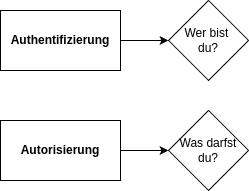

The diagram above was exported from draw.io. Its source (the exported page's mxGraphModel, read from the mxfile embedded in the PNG):
<mxGraphModel dx="1426" dy="885" grid="1" gridSize="10" guides="1" tooltips="1" connect="1" arrows="1" fold="1" page="1" pageScale="1" pageWidth="827" pageHeight="1169" math="0" shadow="0">
  <root>
    <mxCell id="0" />
    <mxCell id="1" parent="0" />
    <mxCell id="5ETDXYRpGl-sApqDyrfU-6" value="" style="edgeStyle=orthogonalEdgeStyle;rounded=0;orthogonalLoop=1;jettySize=auto;html=1;" edge="1" parent="1" source="5ETDXYRpGl-sApqDyrfU-1" target="5ETDXYRpGl-sApqDyrfU-5">
      <mxGeometry relative="1" as="geometry" />
    </mxCell>
    <mxCell id="5ETDXYRpGl-sApqDyrfU-1" value="&lt;b&gt;Authentifizierung&lt;/b&gt;" style="rounded=0;whiteSpace=wrap;html=1;" vertex="1" parent="1">
      <mxGeometry x="40" y="30" width="120" height="60" as="geometry" />
    </mxCell>
    <mxCell id="5ETDXYRpGl-sApqDyrfU-8" value="" style="edgeStyle=orthogonalEdgeStyle;rounded=0;orthogonalLoop=1;jettySize=auto;html=1;" edge="1" parent="1" source="5ETDXYRpGl-sApqDyrfU-3" target="5ETDXYRpGl-sApqDyrfU-7">
      <mxGeometry relative="1" as="geometry" />
    </mxCell>
    <mxCell id="5ETDXYRpGl-sApqDyrfU-3" value="&lt;b&gt;Autorisierung&lt;/b&gt;" style="rounded=0;whiteSpace=wrap;html=1;" vertex="1" parent="1">
      <mxGeometry x="40" y="140" width="120" height="60" as="geometry" />
    </mxCell>
    <mxCell id="5ETDXYRpGl-sApqDyrfU-5" value="Wer bist&amp;nbsp;&lt;div&gt;du?&lt;/div&gt;" style="rhombus;whiteSpace=wrap;html=1;rounded=0;" vertex="1" parent="1">
      <mxGeometry x="208" y="20" width="80" height="80" as="geometry" />
    </mxCell>
    <mxCell id="5ETDXYRpGl-sApqDyrfU-7" value="Was darfst&lt;div&gt;du?&lt;/div&gt;" style="rhombus;whiteSpace=wrap;html=1;rounded=0;" vertex="1" parent="1">
      <mxGeometry x="208" y="130" width="80" height="80" as="geometry" />
    </mxCell>
  </root>
</mxGraphModel>